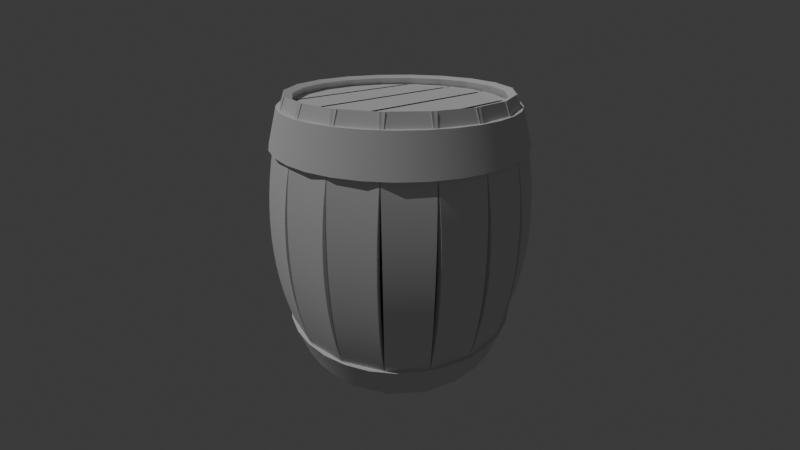 # Source: Tonneau.blend  (saved by Blender 4.3.34; exported with 4.5.12 LTS)
import bpy
from mathutils import Matrix  # noqa: F401  (used for matrix-valued properties, if any)

bpy.ops.wm.read_factory_settings(use_empty=True)
scene = bpy.context.scene
scene.name = 'Scene'

# ---- collections
col_collection = bpy.data.collections.new('Collection'); scene.collection.children.link(col_collection)

# ---- node groups
ng_smooth_by_angle = bpy.data.node_groups.new('Smooth by Angle', 'GeometryNodeTree')
_s = ng_smooth_by_angle.interface.new_socket(name='Mesh', in_out='OUTPUT', socket_type='NodeSocketGeometry')
_s = ng_smooth_by_angle.interface.new_socket(name='Mesh', in_out='INPUT', socket_type='NodeSocketGeometry')
_s = ng_smooth_by_angle.interface.new_socket(name='Angle', in_out='INPUT', socket_type='NodeSocketFloat')
_s.subtype = 'ANGLE'
_s.default_value = 0.5236
_s.min_value = 0.0
_s.max_value = 3.142
_s.description = 'Maximum face angle for smooth edges'
_s = ng_smooth_by_angle.interface.new_socket(name='Ignore Sharpness', in_out='INPUT', socket_type='NodeSocketBool')
_s.force_non_field = True
ng_smooth_by_angle.description = 'Set the sharpness of mesh edges based on the angle between the neighboring faces'
ng_smooth_by_angle.is_modifier = True
_N = ng_smooth_by_angle.nodes; _L = ng_smooth_by_angle.links
n0 = _N.new('GeometryNodeSetShadeSmooth'); n0.name = 'Set Shade Smooth'; n0.location = (120, -80)
n0.domain = 'EDGE'
n1 = _N.new('GeometryNodeSetShadeSmooth'); n1.name = 'Set Shade Smooth.001'; n1.location = (300, -80)
n2 = _N.new('NodeGroupOutput'); n2.name = 'Group Output'; n2.location = (480, -80)
n3 = _N.new('GeometryNodeInputMeshEdgeAngle'); n3.name = 'Edge Angle'; n3.location = (-440, -240)
n4 = _N.new('NodeGroupInput'); n4.name = 'Group Input'; n4.location = (-80, -80)
n5 = _N.new('GeometryNodeInputEdgeSmooth'); n5.name = 'Is Edge Smooth'; n5.location = (-260, -120)
n6 = _N.new('GeometryNodeInputShadeSmooth'); n6.name = 'Is Shade Smooth'; n6.location = (-440, -397)
n7 = _N.new('FunctionNodeCompare'); n7.name = 'Compare'; n7.location = (-260, -260)
n7.operation = 'LESS_EQUAL'
n7.inputs[6].default_value = (0.0, 0.0, 0.0, 0.0)
n7.inputs[7].default_value = (0.0, 0.0, 0.0, 0.0)
n8 = _N.new('FunctionNodeBooleanMath'); n8.name = 'Boolean Math.001'; n8.location = (-80, -260)
n9 = _N.new('NodeGroupInput'); n9.name = 'Group Input.001'; n9.location = (-440, -329)
n10 = _N.new('NodeGroupInput'); n10.name = 'Group Input.002'; n10.location = (-259, -189)
n11 = _N.new('FunctionNodeBooleanMath'); n11.name = 'Boolean Math'; n11.location = (-80, -149)
n11.operation = 'OR'
n12 = _N.new('FunctionNodeBooleanMath'); n12.name = 'Boolean Math.002'; n12.location = (-260, -380)
n12.operation = 'OR'
n13 = _N.new('NodeGroupInput'); n13.name = 'Group Input.003'; n13.location = (-440, -460)
_L.new(n3.outputs[0], n7.inputs[0])
_L.new(n1.outputs[0], n2.inputs[0])
_L.new(n9.outputs[1], n7.inputs[1])
_L.new(n7.outputs[0], n8.inputs[0])
_L.new(n4.outputs[0], n0.inputs[0])
_L.new(n0.outputs[0], n1.inputs[0])
_L.new(n8.outputs[0], n0.inputs[2])
_L.new(n10.outputs[2], n11.inputs[1])
_L.new(n5.outputs[0], n11.inputs[0])
_L.new(n11.outputs[0], n0.inputs[1])
_L.new(n13.outputs[2], n12.inputs[1])
_L.new(n6.outputs[0], n12.inputs[0])
_L.new(n12.outputs[0], n8.inputs[1])
n2.is_active_output = True

# ---- world
world_world = bpy.data.worlds.new('World'); scene.world = world_world
world_world.use_nodes = True; world_world.node_tree.nodes.clear()
_N = world_world.node_tree.nodes; _L = world_world.node_tree.links
n0 = _N.new('ShaderNodeOutputWorld'); n0.name = 'World Output'; n0.location = (300, 300)
n1 = _N.new('ShaderNodeBackground'); n1.name = 'Background'; n1.location = (10, 300)
n1.inputs[0].default_value = (0.05088, 0.05088, 0.05088, 1.0)
_L.new(n1.outputs[0], n0.inputs[0])
n0.is_active_output = True
world_world.color = (0.05088, 0.05088, 0.05088)
world_world.sun_shadow_jitter_overblur = 0.0

# ---- cameras
cam_camera = bpy.data.cameras.new('Camera')
cam_camera.clip_end = 100.0
cam_camera.lens = 18.83
cam_camera.ortho_scale = 7.314

# ---- lights
light_sun = bpy.data.lights.new('Sun', 'SUN')
light_sun.energy = 1.0

# ---- meshes
me_cube_002 = bpy.data.meshes.new('Cube.002')
me_cube_002.from_pydata([(-3.103, -0.5205, -2.277), (-3.103, -0.5205, 2.277), (-3.103, 0.5205, -2.277), (-3.103, 0.5205, 2.277), (-3.289, -0.5205, -2.277), (-3.289, -0.5205, 2.277), (-3.289, 0.5205, -2.277), (-3.289, 0.5205, 2.277), (-3.103, -0.5205, -1.976), (-3.103, -0.5205, -1.736), (-3.103, -0.5205, -1.496), (-3.103, -0.5205, -1.256), (-3.103, -0.5205, -1.017), (-3.103, -0.5205, -0.777), (-3.103, -0.5205, -0.5372), (-3.103, -0.5205, -0.2975), (-3.103, -0.5205, -0.0578), (-3.103, -0.5205, 0.1819), (-3.103, -0.5205, 0.4216), (-3.103, -0.5205, 0.6614), (-3.103, -0.5205, 0.9011), (-3.103, -0.5205, 1.141), (-3.103, -0.5205, 1.381), (-3.103, -0.5205, 1.62), (-3.103, -0.5205, 1.86), (-3.103, -0.5205, 2.1), (-3.103, 0.5205, 2.1), (-3.103, 0.5205, 1.86), (-3.103, 0.5205, 1.62), (-3.103, 0.5205, 1.381), (-3.103, 0.5205, 1.141), (-3.103, 0.5205, 0.9011), (-3.103, 0.5205, 0.6614), (-3.103, 0.5205, 0.4216), (-3.103, 0.5205, 0.1819), (-3.103, 0.5205, -0.0578), (-3.103, 0.5205, -0.2975), (-3.103, 0.5205, -0.5372), (-3.103, 0.5205, -0.777), (-3.103, 0.5205, -1.017), (-3.103, 0.5205, -1.256), (-3.103, 0.5205, -1.496), (-3.103, 0.5205, -1.736), (-3.103, 0.5205, -1.976), (-3.289, 0.5205, 2.1), (-3.289, 0.5205, 1.86), (-3.289, 0.5205, 1.62), (-3.289, 0.5205, 1.381), (-3.289, 0.5205, 1.141), (-3.289, 0.5205, 0.9011), (-3.289, 0.5205, 0.6614), (-3.289, 0.5205, 0.4216), (-3.289, 0.5205, 0.1819), (-3.289, 0.5205, -0.0578), (-3.289, 0.5205, -0.2975), (-3.289, 0.5205, -0.5372), (-3.289, 0.5205, -0.777), (-3.289, 0.5205, -1.017), (-3.289, 0.5205, -1.256), (-3.289, 0.5205, -1.496), (-3.289, 0.5205, -1.736), (-3.289, 0.5205, -1.976), (-3.289, -0.5205, 2.1), (-3.289, -0.5205, 1.86), (-3.289, -0.5205, 1.62), (-3.289, -0.5205, 1.381), (-3.289, -0.5205, 1.141), (-3.289, -0.5205, 0.9011), (-3.289, -0.5205, 0.6614), (-3.289, -0.5205, 0.4216), (-3.289, -0.5205, 0.1819), (-3.289, -0.5205, -0.0578), (-3.289, -0.5205, -0.2975), (-3.289, -0.5205, -0.5372), (-3.289, -0.5205, -0.777), (-3.289, -0.5205, -1.017), (-3.289, -0.5205, -1.256), (-3.289, -0.5205, -1.496), (-3.289, -0.5205, -1.736), (-3.289, -0.5205, -1.976)], [], [(25, 1, 3, 26), (26, 3, 7, 44), (44, 7, 5, 62), (62, 5, 1, 25), (2, 6, 4, 0), (7, 3, 1, 5), (4, 79, 8, 0), (79, 78, 9, 8), (78, 77, 10, 9), (77, 76, 11, 10), (76, 75, 12, 11), (75, 74, 13, 12), (74, 73, 14, 13), (73, 72, 15, 14), (72, 71, 16, 15), (71, 70, 17, 16), (70, 69, 18, 17), (69, 68, 19, 18), (68, 67, 20, 19), (67, 66, 21, 20), (66, 65, 22, 21), (65, 64, 23, 22), (64, 63, 24, 23), (63, 62, 25, 24), (6, 61, 79, 4), (61, 60, 78, 79), (60, 59, 77, 78), (59, 58, 76, 77), (58, 57, 75, 76), (57, 56, 74, 75), (56, 55, 73, 74), (55, 54, 72, 73), (54, 53, 71, 72), (53, 52, 70, 71), (52, 51, 69, 70), (51, 50, 68, 69), (50, 49, 67, 68), (49, 48, 66, 67), (48, 47, 65, 66), (47, 46, 64, 65), (46, 45, 63, 64), (45, 44, 62, 63), (2, 43, 61, 6), (43, 42, 60, 61), (42, 41, 59, 60), (41, 40, 58, 59), (40, 39, 57, 58), (39, 38, 56, 57), (38, 37, 55, 56), (37, 36, 54, 55), (36, 35, 53, 54), (35, 34, 52, 53), (34, 33, 51, 52), (33, 32, 50, 51), (32, 31, 49, 50), (31, 30, 48, 49), (30, 29, 47, 48), (29, 28, 46, 47), (28, 27, 45, 46), (27, 26, 44, 45), (0, 8, 43, 2), (8, 9, 42, 43), (9, 10, 41, 42), (10, 11, 40, 41), (11, 12, 39, 40), (12, 13, 38, 39), (13, 14, 37, 38), (14, 15, 36, 37), (15, 16, 35, 36), (16, 17, 34, 35), (17, 18, 33, 34), (18, 19, 32, 33), (19, 20, 31, 32), (20, 21, 30, 31), (21, 22, 29, 30), (22, 23, 28, 29), (23, 24, 27, 28), (24, 25, 26, 27)])
me_cube_002.polygons.foreach_set('use_smooth', [True] * 78)
_uv = me_cube_002.uv_layers.new(name='UVMap')
_uv.uv.foreach_set('vector', [0.6152, 0.0, 0.625, 0.0, 0.625, 0.25, 0.6152, 0.25, 0.6152, 0.25, 0.625, 0.25, 0.625, 0.5, 0.6152, 0.5, 0.6152, 0.5, 0.625, 0.5, 0.625, 0.75, 0.6152, 0.75, 0.6152, 0.75, 0.625, 0.75, 0.625, 1.0, 0.6152, 1.0, 0.125, 0.5, 0.375, 0.5, 0.375, 0.75, 0.125, 0.75, 0.625, 0.5, 0.875, 0.5, 0.875, 0.75, 0.625, 0.75, 0.375, 0.75, 0.3916, 0.75, 0.3916, 1.0, 0.375, 1.0, 0.3916, 0.75, 0.4047, 0.75, 0.4047, 1.0, 0.3916, 1.0, 0.4047, 0.75, 0.4179, 0.75, 0.4179, 1.0, 0.4047, 1.0, 0.4179, 0.75, 0.431, 0.75, 0.431, 1.0, 0.4179, 1.0, 0.431, 0.75, 0.4442, 0.75, 0.4442, 1.0, 0.431, 1.0, 0.4442, 0.75, 0.4574, 0.75, 0.4574, 1.0, 0.4442, 1.0, 0.4574, 0.75, 0.4705, 0.75, 0.4705, 1.0, 0.4574, 1.0, 0.4705, 0.75, 0.4837, 0.75, 0.4837, 1.0, 0.4705, 1.0, 0.4837, 0.75, 0.4968, 0.75, 0.4968, 1.0, 0.4837, 1.0, 0.4968, 0.75, 0.51, 0.75, 0.51, 1.0, 0.4968, 1.0, 0.51, 0.75, 0.5231, 0.75, 0.5231, 1.0, 0.51, 1.0, 0.5231, 0.75, 0.5363, 0.75, 0.5363, 1.0, 0.5231, 1.0, 0.5363, 0.75, 0.5495, 0.75, 0.5495, 1.0, 0.5363, 1.0, 0.5495, 0.75, 0.5626, 0.75, 0.5626, 1.0, 0.5495, 1.0, 0.5626, 0.75, 0.5758, 0.75, 0.5758, 1.0, 0.5626, 1.0, 0.5758, 0.75, 0.5889, 0.75, 0.5889, 1.0, 0.5758, 1.0, 0.5889, 0.75, 0.6021, 0.75, 0.6021, 1.0, 0.5889, 1.0, 0.6021, 0.75, 0.6152, 0.75, 0.6152, 1.0, 0.6021, 1.0, 0.375, 0.5, 0.3916, 0.5, 0.3916, 0.75, 0.375, 0.75, 0.3916, 0.5, 0.4047, 0.5, 0.4047, 0.75, 0.3916, 0.75, 0.4047, 0.5, 0.4179, 0.5, 0.4179, 0.75, 0.4047, 0.75, 0.4179, 0.5, 0.431, 0.5, 0.431, 0.75, 0.4179, 0.75, 0.431, 0.5, 0.4442, 0.5, 0.4442, 0.75, 0.431, 0.75, 0.4442, 0.5, 0.4574, 0.5, 0.4574, 0.75, 0.4442, 0.75, 0.4574, 0.5, 0.4705, 0.5, 0.4705, 0.75, 0.4574, 0.75, 0.4705, 0.5, 0.4837, 0.5, 0.4837, 0.75, 0.4705, 0.75, 0.4837, 0.5, 0.4968, 0.5, 0.4968, 0.75, 0.4837, 0.75, 0.4968, 0.5, 0.51, 0.5, 0.51, 0.75, 0.4968, 0.75, 0.51, 0.5, 0.5231, 0.5, 0.5231, 0.75, 0.51, 0.75, 0.5231, 0.5, 0.5363, 0.5, 0.5363, 0.75, 0.5231, 0.75, 0.5363, 0.5, 0.5495, 0.5, 0.5495, 0.75, 0.5363, 0.75, 0.5495, 0.5, 0.5626, 0.5, 0.5626, 0.75, 0.5495, 0.75, 0.5626, 0.5, 0.5758, 0.5, 0.5758, 0.75, 0.5626, 0.75, 0.5758, 0.5, 0.5889, 0.5, 0.5889, 0.75, 0.5758, 0.75, 0.5889, 0.5, 0.6021, 0.5, 0.6021, 0.75, 0.5889, 0.75, 0.6021, 0.5, 0.6152, 0.5, 0.6152, 0.75, 0.6021, 0.75, 0.375, 0.25, 0.3916, 0.25, 0.3916, 0.5, 0.375, 0.5, 0.3916, 0.25, 0.4047, 0.25, 0.4047, 0.5, 0.3916, 0.5, 0.4047, 0.25, 0.4179, 0.25, 0.4179, 0.5, 0.4047, 0.5, 0.4179, 0.25, 0.431, 0.25, 0.431, 0.5, 0.4179, 0.5, 0.431, 0.25, 0.4442, 0.25, 0.4442, 0.5, 0.431, 0.5, 0.4442, 0.25, 0.4574, 0.25, 0.4574, 0.5, 0.4442, 0.5, 0.4574, 0.25, 0.4705, 0.25, 0.4705, 0.5, 0.4574, 0.5, 0.4705, 0.25, 0.4837, 0.25, 0.4837, 0.5, 0.4705, 0.5, 0.4837, 0.25, 0.4968, 0.25, 0.4968, 0.5, 0.4837, 0.5, 0.4968, 0.25, 0.51, 0.25, 0.51, 0.5, 0.4968, 0.5, 0.51, 0.25, 0.5231, 0.25, 0.5231, 0.5, 0.51, 0.5, 0.5231, 0.25, 0.5363, 0.25, 0.5363, 0.5, 0.5231, 0.5, 0.5363, 0.25, 0.5495, 0.25, 0.5495, 0.5, 0.5363, 0.5, 0.5495, 0.25, 0.5626, 0.25, 0.5626, 0.5, 0.5495, 0.5, 0.5626, 0.25, 0.5758, 0.25, 0.5758, 0.5, 0.5626, 0.5, 0.5758, 0.25, 0.5889, 0.25, 0.5889, 0.5, 0.5758, 0.5, 0.5889, 0.25, 0.6021, 0.25, 0.6021, 0.5, 0.5889, 0.5, 0.6021, 0.25, 0.6152, 0.25, 0.6152, 0.5, 0.6021, 0.5, 0.375, 0.0, 0.3916, 0.0, 0.3916, 0.25, 0.375, 0.25, 0.3916, 0.0, 0.4047, 0.0, 0.4047, 0.25, 0.3916, 0.25, 0.4047, 0.0, 0.4179, 0.0, 0.4179, 0.25, 0.4047, 0.25, 0.4179, 0.0, 0.431, 0.0, 0.431, 0.25, 0.4179, 0.25, 0.431, 0.0, 0.4442, 0.0, 0.4442, 0.25, 0.431, 0.25, 0.4442, 0.0, 0.4574, 0.0, 0.4574, 0.25, 0.4442, 0.25, 0.4574, 0.0, 0.4705, 0.0, 0.4705, 0.25, 0.4574, 0.25, 0.4705, 0.0, 0.4837, 0.0, 0.4837, 0.25, 0.4705, 0.25, 0.4837, 0.0, 0.4968, 0.0, 0.4968, 0.25, 0.4837, 0.25, 0.4968, 0.0, 0.51, 0.0, 0.51, 0.25, 0.4968, 0.25, 0.51, 0.0, 0.5231, 0.0, 0.5231, 0.25, 0.51, 0.25, 0.5231, 0.0, 0.5363, 0.0, 0.5363, 0.25, 0.5231, 0.25, 0.5363, 0.0, 0.5495, 0.0, 0.5495, 0.25, 0.5363, 0.25, 0.5495, 0.0, 0.5626, 0.0, 0.5626, 0.25, 0.5495, 0.25, 0.5626, 0.0, 0.5758, 0.0, 0.5758, 0.25, 0.5626, 0.25, 0.5758, 0.0, 0.5889, 0.0, 0.5889, 0.25, 0.5758, 0.25, 0.5889, 0.0, 0.6021, 0.0, 0.6021, 0.25, 0.5889, 0.25, 0.6021, 0.0, 0.6152, 0.0, 0.6152, 0.25, 0.6021, 0.25])
me_cube_002.update()
me_cylinder_002 = bpy.data.meshes.new('Cylinder.002')
me_cylinder_002.from_pydata([(0.0, 1.0, -1.0), (0.0, 1.0, 1.0), (0.1951, 0.9808, -1.0), (0.1951, 0.9808, 1.0), (0.3827, 0.9239, -1.0), (0.3827, 0.9239, 1.0), (0.5556, 0.8315, -1.0), (0.5556, 0.8315, 1.0), (0.7071, 0.7071, -1.0), (0.7071, 0.7071, 1.0), (0.8315, 0.5556, -1.0), (0.8315, 0.5556, 1.0), (0.9239, 0.3827, -1.0), (0.9239, 0.3827, 1.0), (0.9808, 0.1951, -1.0), (0.9808, 0.1951, 1.0), (1.0, 0.0, -1.0), (1.0, 0.0, 1.0), (0.9808, -0.1951, -1.0), (0.9808, -0.1951, 1.0), (0.9239, -0.3827, -1.0), (0.9239, -0.3827, 1.0), (0.8315, -0.5556, -1.0), (0.8315, -0.5556, 1.0), (0.7071, -0.7071, -1.0), (0.7071, -0.7071, 1.0), (0.5556, -0.8315, -1.0), (0.5556, -0.8315, 1.0), (0.3827, -0.9239, -1.0), (0.3827, -0.9239, 1.0), (0.1951, -0.9808, -1.0), (0.1951, -0.9808, 1.0), (0.0, -1.0, -1.0), (0.0, -1.0, 1.0), (-0.1951, -0.9808, -1.0), (-0.1951, -0.9808, 1.0), (-0.3827, -0.9239, -1.0), (-0.3827, -0.9239, 1.0), (-0.5556, -0.8315, -1.0), (-0.5556, -0.8315, 1.0), (-0.7071, -0.7071, -1.0), (-0.7071, -0.7071, 1.0), (-0.8315, -0.5556, -1.0), (-0.8315, -0.5556, 1.0), (-0.9239, -0.3827, -1.0), (-0.9239, -0.3827, 1.0), (-0.9808, -0.1951, -1.0), (-0.9808, -0.1951, 1.0), (-1.0, 0.0, -1.0), (-1.0, 0.0, 1.0), (-0.9808, 0.1951, -1.0), (-0.9808, 0.1951, 1.0), (-0.9239, 0.3827, -1.0), (-0.9239, 0.3827, 1.0), (-0.8315, 0.5556, -1.0), (-0.8315, 0.5556, 1.0), (-0.7071, 0.7071, -1.0), (-0.7071, 0.7071, 1.0), (-0.5556, 0.8315, -1.0), (-0.5556, 0.8315, 1.0), (-0.3827, 0.9239, -1.0), (-0.3827, 0.9239, 1.0), (-0.1951, 0.9808, -1.0), (-0.1951, 0.9808, 1.0)], [], [(0, 1, 3, 2), (2, 3, 5, 4), (4, 5, 7, 6), (6, 7, 9, 8), (8, 9, 11, 10), (10, 11, 13, 12), (12, 13, 15, 14), (14, 15, 17, 16), (16, 17, 19, 18), (18, 19, 21, 20), (20, 21, 23, 22), (22, 23, 25, 24), (24, 25, 27, 26), (26, 27, 29, 28), (28, 29, 31, 30), (30, 31, 33, 32), (32, 33, 35, 34), (34, 35, 37, 36), (36, 37, 39, 38), (38, 39, 41, 40), (40, 41, 43, 42), (42, 43, 45, 44), (44, 45, 47, 46), (46, 47, 49, 48), (48, 49, 51, 50), (50, 51, 53, 52), (52, 53, 55, 54), (54, 55, 57, 56), (56, 57, 59, 58), (58, 59, 61, 60), (3, 1, 63, 61, 59, 57, 55, 53, 51, 49, 47, 45, 43, 41, 39, 37, 35, 33, 31, 29, 27, 25, 23, 21, 19, 17, 15, 13, 11, 9, 7, 5), (60, 61, 63, 62), (62, 63, 1, 0), (0, 2, 4, 6, 8, 10, 12, 14, 16, 18, 20, 22, 24, 26, 28, 30, 32, 34, 36, 38, 40, 42, 44, 46, 48, 50, 52, 54, 56, 58, 60, 62)])
_uv = me_cylinder_002.uv_layers.new(name='UVMap')
_uv.uv.foreach_set('vector', [1.0, 0.5, 1.0, 1.0, 0.9688, 1.0, 0.9688, 0.5, 0.9688, 0.5, 0.9688, 1.0, 0.9375, 1.0, 0.9375, 0.5, 0.9375, 0.5, 0.9375, 1.0, 0.9062, 1.0, 0.9062, 0.5, 0.9062, 0.5, 0.9062, 1.0, 0.875, 1.0, 0.875, 0.5, 0.875, 0.5, 0.875, 1.0, 0.8438, 1.0, 0.8438, 0.5, 0.8438, 0.5, 0.8438, 1.0, 0.8125, 1.0, 0.8125, 0.5, 0.8125, 0.5, 0.8125, 1.0, 0.7812, 1.0, 0.7812, 0.5, 0.7812, 0.5, 0.7812, 1.0, 0.75, 1.0, 0.75, 0.5, 0.75, 0.5, 0.75, 1.0, 0.7188, 1.0, 0.7188, 0.5, 0.7188, 0.5, 0.7188, 1.0, 0.6875, 1.0, 0.6875, 0.5, 0.6875, 0.5, 0.6875, 1.0, 0.6562, 1.0, 0.6562, 0.5, 0.6562, 0.5, 0.6562, 1.0, 0.625, 1.0, 0.625, 0.5, 0.625, 0.5, 0.625, 1.0, 0.5938, 1.0, 0.5938, 0.5, 0.5938, 0.5, 0.5938, 1.0, 0.5625, 1.0, 0.5625, 0.5, 0.5625, 0.5, 0.5625, 1.0, 0.5312, 1.0, 0.5312, 0.5, 0.5312, 0.5, 0.5312, 1.0, 0.5, 1.0, 0.5, 0.5, 0.5, 0.5, 0.5, 1.0, 0.4688, 1.0, 0.4688, 0.5, 0.4688, 0.5, 0.4688, 1.0, 0.4375, 1.0, 0.4375, 0.5, 0.4375, 0.5, 0.4375, 1.0, 0.4062, 1.0, 0.4062, 0.5, 0.4062, 0.5, 0.4062, 1.0, 0.375, 1.0, 0.375, 0.5, 0.375, 0.5, 0.375, 1.0, 0.3438, 1.0, 0.3438, 0.5, 0.3438, 0.5, 0.3438, 1.0, 0.3125, 1.0, 0.3125, 0.5, 0.3125, 0.5, 0.3125, 1.0, 0.2812, 1.0, 0.2812, 0.5, 0.2812, 0.5, 0.2812, 1.0, 0.25, 1.0, 0.25, 0.5, 0.25, 0.5, 0.25, 1.0, 0.2188, 1.0, 0.2188, 0.5, 0.2188, 0.5, 0.2188, 1.0, 0.1875, 1.0, 0.1875, 0.5, 0.1875, 0.5, 0.1875, 1.0, 0.1562, 1.0, 0.1562, 0.5, 0.1562, 0.5, 0.1562, 1.0, 0.125, 1.0, 0.125, 0.5, 0.125, 0.5, 0.125, 1.0, 0.09375, 1.0, 0.09375, 0.5, 0.09375, 0.5, 0.09375, 1.0, 0.0625, 1.0, 0.0625, 0.5, 0.2968, 0.4854, 0.25, 0.49, 0.2032, 0.4854, 0.1582, 0.4717, 0.1167, 0.4496, 0.08029, 0.4197, 0.05045, 0.3833, 0.02827, 0.3418, 0.01461, 0.2968, 0.01, 0.25, 0.01461, 0.2032, 0.02827, 0.1582, 0.05045, 0.1167, 0.08029, 0.08029, 0.1167, 0.05045, 0.1582, 0.02827, 0.2032, 0.01461, 0.25, 0.01, 0.2968, 0.01461, 0.3418, 0.02827, 0.3833, 0.05045, 0.4197, 0.08029, 0.4496, 0.1167, 0.4717, 0.1582, 0.4854, 0.2032, 0.49, 0.25, 0.4854, 0.2968, 0.4717, 0.3418, 0.4496, 0.3833, 0.4197, 0.4197, 0.3833, 0.4496, 0.3418, 0.4717, 0.0625, 0.5, 0.0625, 1.0, 0.03125, 1.0, 0.03125, 0.5, 0.03125, 0.5, 0.03125, 1.0, 0.0, 1.0, 0.0, 0.5, 0.75, 0.49, 0.7968, 0.4854, 0.8418, 0.4717, 0.8833, 0.4496, 0.9197, 0.4197, 0.9496, 0.3833, 0.9717, 0.3418, 0.9854, 0.2968, 0.99, 0.25, 0.9854, 0.2032, 0.9717, 0.1582, 0.9496, 0.1167, 0.9197, 0.08029, 0.8833, 0.05045, 0.8418, 0.02827, 0.7968, 0.01461, 0.75, 0.01, 0.7032, 0.01461, 0.6582, 0.02827, 0.6167, 0.05045, 0.5803, 0.08029, 0.5504, 0.1167, 0.5283, 0.1582, 0.5146, 0.2032, 0.51, 0.25, 0.5146, 0.2968, 0.5283, 0.3418, 0.5504, 0.3833, 0.5803, 0.4197, 0.6167, 0.4496, 0.6582, 0.4717, 0.7032, 0.4854])
me_cylinder_002.update()
me_cylinder_003 = bpy.data.meshes.new('Cylinder.003')
me_cylinder_003.from_pydata([(0.0, 3.1, 2.249), (0.0, 2.831, 3.094), (0.6048, 3.041, 2.249), (0.5524, 2.777, 3.094), (1.186, 2.864, 2.249), (1.084, 2.616, 3.094), (1.722, 2.578, 2.249), (1.573, 2.354, 3.094), (2.192, 2.192, 2.249), (2.002, 2.002, 3.094), (2.578, 1.722, 2.249), (2.354, 1.573, 3.094), (2.864, 1.186, 2.249), (2.616, 1.084, 3.094), (3.041, 0.6048, 2.249), (2.777, 0.5524, 3.094), (3.1, 0.0, 2.249), (2.831, -1.939e-09, 3.094), (3.041, -0.6048, 2.249), (2.777, -0.5524, 3.094), (2.864, -1.186, 2.249), (2.616, -1.084, 3.094), (2.578, -1.722, 2.249), (2.354, -1.573, 3.094), (2.192, -2.192, 2.249), (2.002, -2.002, 3.094), (1.722, -2.578, 2.249), (1.573, -2.354, 3.094), (1.186, -2.864, 2.249), (1.084, -2.616, 3.094), (0.6048, -3.041, 2.249), (0.5524, -2.777, 3.094), (0.0, -3.1, 2.249), (0.0, -2.831, 3.094), (-0.6048, -3.041, 2.249), (-0.5524, -2.777, 3.094), (-1.186, -2.864, 2.249), (-1.084, -2.616, 3.094), (-1.722, -2.578, 2.249), (-1.573, -2.354, 3.094), (-2.192, -2.192, 2.249), (-2.002, -2.002, 3.094), (-2.578, -1.722, 2.249), (-2.354, -1.573, 3.094), (-2.864, -1.186, 2.249), (-2.616, -1.084, 3.094), (-3.041, -0.6048, 2.249), (-2.777, -0.5524, 3.094), (-3.1, 0.0, 2.249), (-2.831, -1.939e-09, 3.094), (-3.041, 0.6048, 2.249), (-2.777, 0.5524, 3.094), (-2.864, 1.186, 2.249), (-2.616, 1.084, 3.094), (-2.578, 1.722, 2.249), (-2.354, 1.573, 3.094), (-2.192, 2.192, 2.249), (-2.002, 2.002, 3.094), (-1.722, 2.578, 2.249), (-1.573, 2.354, 3.094), (-1.186, 2.864, 2.249), (-1.084, 2.616, 3.094), (-0.6048, 3.041, 2.249), (-0.5524, 2.777, 3.094)], [], [(0, 1, 3, 2), (2, 3, 5, 4), (4, 5, 7, 6), (6, 7, 9, 8), (8, 9, 11, 10), (10, 11, 13, 12), (12, 13, 15, 14), (14, 15, 17, 16), (16, 17, 19, 18), (18, 19, 21, 20), (20, 21, 23, 22), (22, 23, 25, 24), (24, 25, 27, 26), (26, 27, 29, 28), (28, 29, 31, 30), (30, 31, 33, 32), (32, 33, 35, 34), (34, 35, 37, 36), (36, 37, 39, 38), (38, 39, 41, 40), (40, 41, 43, 42), (42, 43, 45, 44), (44, 45, 47, 46), (46, 47, 49, 48), (48, 49, 51, 50), (50, 51, 53, 52), (52, 53, 55, 54), (54, 55, 57, 56), (56, 57, 59, 58), (58, 59, 61, 60), (3, 1, 63, 61, 59, 57, 55, 53, 51, 49, 47, 45, 43, 41, 39, 37, 35, 33, 31, 29, 27, 25, 23, 21, 19, 17, 15, 13, 11, 9, 7, 5), (60, 61, 63, 62), (62, 63, 1, 0), (0, 2, 4, 6, 8, 10, 12, 14, 16, 18, 20, 22, 24, 26, 28, 30, 32, 34, 36, 38, 40, 42, 44, 46, 48, 50, 52, 54, 56, 58, 60, 62)])
me_cylinder_003.polygons.foreach_set('use_smooth', [True] * 34)
_uv = me_cylinder_003.uv_layers.new(name='UVMap')
_uv.uv.foreach_set('vector', [1.0, 0.5, 1.0, 1.0, 0.9688, 1.0, 0.9688, 0.5, 0.9688, 0.5, 0.9688, 1.0, 0.9375, 1.0, 0.9375, 0.5, 0.9375, 0.5, 0.9375, 1.0, 0.9062, 1.0, 0.9062, 0.5, 0.9062, 0.5, 0.9062, 1.0, 0.875, 1.0, 0.875, 0.5, 0.875, 0.5, 0.875, 1.0, 0.8438, 1.0, 0.8438, 0.5, 0.8438, 0.5, 0.8438, 1.0, 0.8125, 1.0, 0.8125, 0.5, 0.8125, 0.5, 0.8125, 1.0, 0.7812, 1.0, 0.7812, 0.5, 0.7812, 0.5, 0.7812, 1.0, 0.75, 1.0, 0.75, 0.5, 0.75, 0.5, 0.75, 1.0, 0.7188, 1.0, 0.7188, 0.5, 0.7188, 0.5, 0.7188, 1.0, 0.6875, 1.0, 0.6875, 0.5, 0.6875, 0.5, 0.6875, 1.0, 0.6562, 1.0, 0.6562, 0.5, 0.6562, 0.5, 0.6562, 1.0, 0.625, 1.0, 0.625, 0.5, 0.625, 0.5, 0.625, 1.0, 0.5938, 1.0, 0.5938, 0.5, 0.5938, 0.5, 0.5938, 1.0, 0.5625, 1.0, 0.5625, 0.5, 0.5625, 0.5, 0.5625, 1.0, 0.5312, 1.0, 0.5312, 0.5, 0.5312, 0.5, 0.5312, 1.0, 0.5, 1.0, 0.5, 0.5, 0.5, 0.5, 0.5, 1.0, 0.4688, 1.0, 0.4688, 0.5, 0.4688, 0.5, 0.4688, 1.0, 0.4375, 1.0, 0.4375, 0.5, 0.4375, 0.5, 0.4375, 1.0, 0.4062, 1.0, 0.4062, 0.5, 0.4062, 0.5, 0.4062, 1.0, 0.375, 1.0, 0.375, 0.5, 0.375, 0.5, 0.375, 1.0, 0.3438, 1.0, 0.3438, 0.5, 0.3438, 0.5, 0.3438, 1.0, 0.3125, 1.0, 0.3125, 0.5, 0.3125, 0.5, 0.3125, 1.0, 0.2812, 1.0, 0.2812, 0.5, 0.2812, 0.5, 0.2812, 1.0, 0.25, 1.0, 0.25, 0.5, 0.25, 0.5, 0.25, 1.0, 0.2188, 1.0, 0.2188, 0.5, 0.2188, 0.5, 0.2188, 1.0, 0.1875, 1.0, 0.1875, 0.5, 0.1875, 0.5, 0.1875, 1.0, 0.1562, 1.0, 0.1562, 0.5, 0.1562, 0.5, 0.1562, 1.0, 0.125, 1.0, 0.125, 0.5, 0.125, 0.5, 0.125, 1.0, 0.09375, 1.0, 0.09375, 0.5, 0.09375, 0.5, 0.09375, 1.0, 0.0625, 1.0, 0.0625, 0.5, 0.2968, 0.4854, 0.25, 0.49, 0.2032, 0.4854, 0.1582, 0.4717, 0.1167, 0.4496, 0.08029, 0.4197, 0.05045, 0.3833, 0.02827, 0.3418, 0.01461, 0.2968, 0.01, 0.25, 0.01461, 0.2032, 0.02827, 0.1582, 0.05045, 0.1167, 0.08029, 0.08029, 0.1167, 0.05045, 0.1582, 0.02827, 0.2032, 0.01461, 0.25, 0.01, 0.2968, 0.01461, 0.3418, 0.02827, 0.3833, 0.05045, 0.4197, 0.08029, 0.4496, 0.1167, 0.4717, 0.1582, 0.4854, 0.2032, 0.49, 0.25, 0.4854, 0.2968, 0.4717, 0.3418, 0.4496, 0.3833, 0.4197, 0.4197, 0.3833, 0.4496, 0.3418, 0.4717, 0.0625, 0.5, 0.0625, 1.0, 0.03125, 1.0, 0.03125, 0.5, 0.03125, 0.5, 0.03125, 1.0, 0.0, 1.0, 0.0, 0.5, 0.75, 0.49, 0.7968, 0.4854, 0.8418, 0.4717, 0.8833, 0.4496, 0.9197, 0.4197, 0.9496, 0.3833, 0.9717, 0.3418, 0.9854, 0.2968, 0.99, 0.25, 0.9854, 0.2032, 0.9717, 0.1582, 0.9496, 0.1167, 0.9197, 0.08029, 0.8833, 0.05045, 0.8418, 0.02827, 0.7968, 0.01461, 0.75, 0.01, 0.7032, 0.01461, 0.6582, 0.02827, 0.6167, 0.05045, 0.5803, 0.08029, 0.5504, 0.1167, 0.5283, 0.1582, 0.5146, 0.2032, 0.51, 0.25, 0.5146, 0.2968, 0.5283, 0.3418, 0.5504, 0.3833, 0.5803, 0.4197, 0.6167, 0.4496, 0.6582, 0.4717, 0.7032, 0.4854])
me_cylinder_003.update()
me_cube_003 = bpy.data.meshes.new('Cube.003')
me_cube_003.from_pydata([(-1.0, -1.0, -1.0), (-1.0, -1.0, 1.0), (-1.0, 1.0, -1.0), (-1.0, 1.0, 1.0), (1.0, -1.0, -1.0), (1.0, -1.0, 1.0), (1.0, 1.0, -1.0), (1.0, 1.0, 1.0)], [], [(0, 1, 3, 2), (2, 3, 7, 6), (6, 7, 5, 4), (4, 5, 1, 0), (2, 6, 4, 0), (7, 3, 1, 5)])
_uv = me_cube_003.uv_layers.new(name='UVMap')
_uv.uv.foreach_set('vector', [0.375, 0.0, 0.625, 0.0, 0.625, 0.25, 0.375, 0.25, 0.375, 0.25, 0.625, 0.25, 0.625, 0.5, 0.375, 0.5, 0.375, 0.5, 0.625, 0.5, 0.625, 0.75, 0.375, 0.75, 0.375, 0.75, 0.625, 0.75, 0.625, 1.0, 0.375, 1.0, 0.125, 0.5, 0.375, 0.5, 0.375, 0.75, 0.125, 0.75, 0.625, 0.5, 0.875, 0.5, 0.875, 0.75, 0.625, 0.75])
me_cube_003.update()
me_cylinder_005 = bpy.data.meshes.new('Cylinder.005')
me_cylinder_005.from_pydata([(0.03576, 1.036, 1.5), (0.03576, 1.036, 3.5), (0.2308, 1.017, 1.5), (0.2308, 1.017, 3.5), (0.4184, 0.9601, 1.5), (0.4184, 0.9601, 3.5), (0.5913, 0.8677, 1.5), (0.5913, 0.8677, 3.5), (0.7429, 0.7433, 1.5), (0.7429, 0.7433, 3.5), (0.8672, 0.5918, 1.5), (0.8672, 0.5918, 3.5), (0.9596, 0.4189, 1.5), (0.9596, 0.4189, 3.5), (1.017, 0.2313, 1.5), (1.017, 0.2313, 3.5), (1.036, 0.03619, 1.5), (1.036, 0.03619, 3.5), (1.017, -0.1589, 1.5), (1.017, -0.1589, 3.5), (0.9596, -0.3465, 1.5), (0.9596, -0.3465, 3.5), (0.8672, -0.5194, 1.5), (0.8672, -0.5194, 3.5), (0.7429, -0.6709, 1.5), (0.7429, -0.6709, 3.5), (0.5913, -0.7953, 1.5), (0.5913, -0.7953, 3.5), (0.4184, -0.8877, 1.5), (0.4184, -0.8877, 3.5), (0.2308, -0.9446, 1.5), (0.2308, -0.9446, 3.5), (0.03576, -0.9638, 1.5), (0.03576, -0.9638, 3.5), (-0.1593, -0.9446, 1.5), (-0.1593, -0.9446, 3.5), (-0.3469, -0.8877, 1.5), (-0.3469, -0.8877, 3.5), (-0.5198, -0.7953, 1.5), (-0.5198, -0.7953, 3.5), (-0.6713, -0.6709, 1.5), (-0.6713, -0.6709, 3.5), (-0.7957, -0.5194, 1.5), (-0.7957, -0.5194, 3.5), (-0.8881, -0.3465, 1.5), (-0.8881, -0.3465, 3.5), (-0.945, -0.1589, 1.5), (-0.945, -0.1589, 3.5), (-0.9642, 0.03619, 1.5), (-0.9642, 0.03619, 3.5), (-0.945, 0.2313, 1.5), (-0.945, 0.2313, 3.5), (-0.8881, 0.4189, 1.5), (-0.8881, 0.4189, 3.5), (-0.7957, 0.5918, 1.5), (-0.7957, 0.5918, 3.5), (-0.6713, 0.7433, 1.5), (-0.6713, 0.7433, 3.5), (-0.5198, 0.8677, 1.5), (-0.5198, 0.8677, 3.5), (-0.3469, 0.9601, 1.5), (-0.3469, 0.9601, 3.5), (-0.1593, 1.017, 1.5), (-0.1593, 1.017, 3.5)], [], [(0, 1, 3, 2), (2, 3, 5, 4), (4, 5, 7, 6), (6, 7, 9, 8), (8, 9, 11, 10), (10, 11, 13, 12), (12, 13, 15, 14), (14, 15, 17, 16), (16, 17, 19, 18), (18, 19, 21, 20), (20, 21, 23, 22), (22, 23, 25, 24), (24, 25, 27, 26), (26, 27, 29, 28), (28, 29, 31, 30), (30, 31, 33, 32), (32, 33, 35, 34), (34, 35, 37, 36), (36, 37, 39, 38), (38, 39, 41, 40), (40, 41, 43, 42), (42, 43, 45, 44), (44, 45, 47, 46), (46, 47, 49, 48), (48, 49, 51, 50), (50, 51, 53, 52), (52, 53, 55, 54), (54, 55, 57, 56), (56, 57, 59, 58), (58, 59, 61, 60), (3, 1, 63, 61, 59, 57, 55, 53, 51, 49, 47, 45, 43, 41, 39, 37, 35, 33, 31, 29, 27, 25, 23, 21, 19, 17, 15, 13, 11, 9, 7, 5), (60, 61, 63, 62), (62, 63, 1, 0), (0, 2, 4, 6, 8, 10, 12, 14, 16, 18, 20, 22, 24, 26, 28, 30, 32, 34, 36, 38, 40, 42, 44, 46, 48, 50, 52, 54, 56, 58, 60, 62)])
_uv = me_cylinder_005.uv_layers.new(name='UVMap')
_uv.uv.foreach_set('vector', [1.0, 0.5, 1.0, 1.0, 0.9688, 1.0, 0.9688, 0.5, 0.9688, 0.5, 0.9688, 1.0, 0.9375, 1.0, 0.9375, 0.5, 0.9375, 0.5, 0.9375, 1.0, 0.9062, 1.0, 0.9062, 0.5, 0.9062, 0.5, 0.9062, 1.0, 0.875, 1.0, 0.875, 0.5, 0.875, 0.5, 0.875, 1.0, 0.8438, 1.0, 0.8438, 0.5, 0.8438, 0.5, 0.8438, 1.0, 0.8125, 1.0, 0.8125, 0.5, 0.8125, 0.5, 0.8125, 1.0, 0.7812, 1.0, 0.7812, 0.5, 0.7812, 0.5, 0.7812, 1.0, 0.75, 1.0, 0.75, 0.5, 0.75, 0.5, 0.75, 1.0, 0.7188, 1.0, 0.7188, 0.5, 0.7188, 0.5, 0.7188, 1.0, 0.6875, 1.0, 0.6875, 0.5, 0.6875, 0.5, 0.6875, 1.0, 0.6562, 1.0, 0.6562, 0.5, 0.6562, 0.5, 0.6562, 1.0, 0.625, 1.0, 0.625, 0.5, 0.625, 0.5, 0.625, 1.0, 0.5938, 1.0, 0.5938, 0.5, 0.5938, 0.5, 0.5938, 1.0, 0.5625, 1.0, 0.5625, 0.5, 0.5625, 0.5, 0.5625, 1.0, 0.5312, 1.0, 0.5312, 0.5, 0.5312, 0.5, 0.5312, 1.0, 0.5, 1.0, 0.5, 0.5, 0.5, 0.5, 0.5, 1.0, 0.4688, 1.0, 0.4688, 0.5, 0.4688, 0.5, 0.4688, 1.0, 0.4375, 1.0, 0.4375, 0.5, 0.4375, 0.5, 0.4375, 1.0, 0.4062, 1.0, 0.4062, 0.5, 0.4062, 0.5, 0.4062, 1.0, 0.375, 1.0, 0.375, 0.5, 0.375, 0.5, 0.375, 1.0, 0.3438, 1.0, 0.3438, 0.5, 0.3438, 0.5, 0.3438, 1.0, 0.3125, 1.0, 0.3125, 0.5, 0.3125, 0.5, 0.3125, 1.0, 0.2812, 1.0, 0.2812, 0.5, 0.2812, 0.5, 0.2812, 1.0, 0.25, 1.0, 0.25, 0.5, 0.25, 0.5, 0.25, 1.0, 0.2188, 1.0, 0.2188, 0.5, 0.2188, 0.5, 0.2188, 1.0, 0.1875, 1.0, 0.1875, 0.5, 0.1875, 0.5, 0.1875, 1.0, 0.1562, 1.0, 0.1562, 0.5, 0.1562, 0.5, 0.1562, 1.0, 0.125, 1.0, 0.125, 0.5, 0.125, 0.5, 0.125, 1.0, 0.09375, 1.0, 0.09375, 0.5, 0.09375, 0.5, 0.09375, 1.0, 0.0625, 1.0, 0.0625, 0.5, 0.2968, 0.4854, 0.25, 0.49, 0.2032, 0.4854, 0.1582, 0.4717, 0.1167, 0.4496, 0.08029, 0.4197, 0.05045, 0.3833, 0.02827, 0.3418, 0.01461, 0.2968, 0.01, 0.25, 0.01461, 0.2032, 0.02827, 0.1582, 0.05045, 0.1167, 0.08029, 0.08029, 0.1167, 0.05045, 0.1582, 0.02827, 0.2032, 0.01461, 0.25, 0.01, 0.2968, 0.01461, 0.3418, 0.02827, 0.3833, 0.05045, 0.4197, 0.08029, 0.4496, 0.1167, 0.4717, 0.1582, 0.4854, 0.2032, 0.49, 0.25, 0.4854, 0.2968, 0.4717, 0.3418, 0.4496, 0.3833, 0.4197, 0.4197, 0.3833, 0.4496, 0.3418, 0.4717, 0.0625, 0.5, 0.0625, 1.0, 0.03125, 1.0, 0.03125, 0.5, 0.03125, 0.5, 0.03125, 1.0, 0.0, 1.0, 0.0, 0.5, 0.75, 0.49, 0.7968, 0.4854, 0.8418, 0.4717, 0.8833, 0.4496, 0.9197, 0.4197, 0.9496, 0.3833, 0.9717, 0.3418, 0.9854, 0.2968, 0.99, 0.25, 0.9854, 0.2032, 0.9717, 0.1582, 0.9496, 0.1167, 0.9197, 0.08029, 0.8833, 0.05045, 0.8418, 0.02827, 0.7968, 0.01461, 0.75, 0.01, 0.7032, 0.01461, 0.6582, 0.02827, 0.6167, 0.05045, 0.5803, 0.08029, 0.5504, 0.1167, 0.5283, 0.1582, 0.5146, 0.2032, 0.51, 0.25, 0.5146, 0.2968, 0.5283, 0.3418, 0.5504, 0.3833, 0.5803, 0.4197, 0.6167, 0.4496, 0.6582, 0.4717, 0.7032, 0.4854])
me_cylinder_005.update()

# ---- objects
ob_camera = bpy.data.objects.new('Camera', cam_camera)
ob_tonneau = bpy.data.objects.new('Tonneau', me_cube_002)
ob_empty = bpy.data.objects.new('Empty', None)
ob_cylinder = bpy.data.objects.new('Cylinder', me_cylinder_002)
ob_arceaux = bpy.data.objects.new('Arceaux', me_cylinder_003)
ob_planche = bpy.data.objects.new('Planche', me_cube_003)
ob_couvercle = bpy.data.objects.new('Couvercle', me_cylinder_005)
ob_sun = bpy.data.objects.new('Sun', light_sun)

# ---- transforms, parenting, visibility, modifiers, constraints
ob_camera.location = (7.359, -6.926, 4.958)
ob_camera.rotation_euler = (1.109, 0.0, 0.8149)
ob_camera.lock_rotations_4d = False
ob_camera.empty_display_type = 'ARROWS'
ob_camera.color = (0.0, 0.0, 0.0, 0.0)
ob_camera.display_type = 'WIRE'
ob_camera.lineart.crease_threshold = 0.0
ob_tonneau.location = (0.0, 0.0, 0.0)
_m = ob_tonneau.modifiers.new('SimpleDeform', 'SIMPLE_DEFORM')
_m.deform_method = 'BEND'
_m.deform_axis = 'Y'
_m.factor = 0.7749
_m.angle = 0.7749
_m = ob_tonneau.modifiers.new('Array', 'ARRAY')
_m.count = 18
_m.use_relative_offset = False
_m.use_object_offset = True
_m.offset_object = ob_empty
_m = ob_tonneau.modifiers.new('Smooth by Angle', 'NODES')
_m.node_group = ng_smooth_by_angle
_gi = [s.identifier for s in ng_smooth_by_angle.interface.items_tree if s.item_type == 'SOCKET' and s.in_out == 'INPUT']
_m[_gi[1]] = 0.5753  # Angle
_m.use_pin_to_last = True
_m.show_group_selector = False
ob_empty.location = (0.0, 0.0, 0.0)
ob_empty.rotation_euler = (0.0, 0.0, 0.3491)
ob_empty.empty_display_type = 'ARROWS'
ob_cylinder.location = (0.0, 0.0, 3.496)
ob_cylinder.scale = (2.503, 2.503, 0.06258)
ob_cylinder.hide_render = True
ob_arceaux.location = (0.0, 0.0, 0.0)
ob_arceaux.scale = (1.0, 1.0, 1.027)
_m = ob_arceaux.modifiers.new('Mirror', 'MIRROR')
_m.use_axis = (False, False, True)
_m = ob_arceaux.modifiers.new('Smooth by Angle', 'NODES')
_m.node_group = ng_smooth_by_angle
_m.use_pin_to_last = True
_m.show_group_selector = False
ob_planche.location = (3.427, -0.1845, 3.354)
ob_planche.scale = (-0.5102, 3.896, 0.1333)
ob_planche.hide_render = True
_m = ob_planche.modifiers.new('Array', 'ARRAY')
_m.count = 7
_m.relative_offset_displace = (1.1, 0.0, 0.0)
ob_couvercle.location = (-0.1327, -0.1122, 2.384e-07)
ob_couvercle.scale = (2.482, 2.475, 0.9209)
_m = ob_couvercle.modifiers.new('Boolean', 'BOOLEAN')
_m.object = ob_planche
_m.operation = 'INTERSECT'
_m = ob_couvercle.modifiers.new('Mirror', 'MIRROR')
_m.use_axis = (False, False, True)
ob_sun.location = (0.0, 0.0, 0.0)
ob_sun.rotation_euler = (0.3709, -0.4276, 0.2047)

# ---- collection membership
col_collection.objects.link(ob_camera)
col_collection.objects.link(ob_tonneau)
col_collection.objects.link(ob_empty)
col_collection.objects.link(ob_cylinder)
col_collection.objects.link(ob_arceaux)
col_collection.objects.link(ob_planche)
col_collection.objects.link(ob_couvercle)
col_collection.objects.link(ob_sun)

# ---- scene / render settings (as saved in the file)
scene.camera = ob_camera
scene.frame_start = 1; scene.frame_end = 250; scene.frame_set(1)
scene.render.engine = 'BLENDER_EEVEE_NEXT'
bpy.context.view_layer.update()
